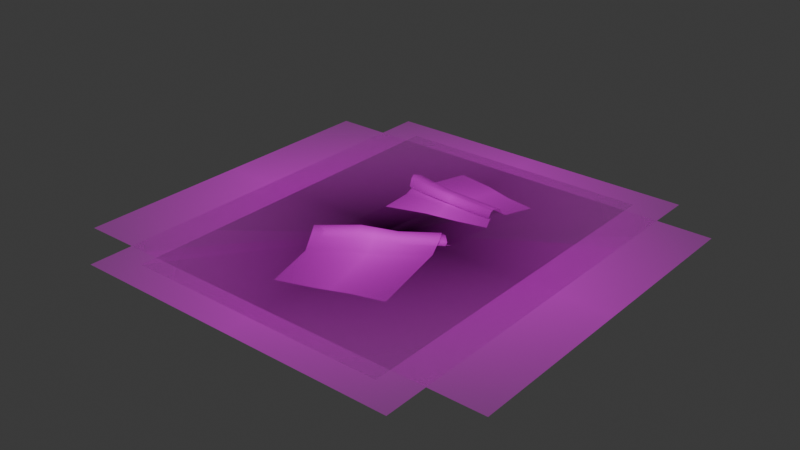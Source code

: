 # Source: rugs.blend  (saved by Blender 5.0.119; exported with 4.5.12 LTS)
import bpy
from mathutils import Matrix  # noqa: F401  (used for matrix-valued properties, if any)

bpy.ops.wm.read_factory_settings(use_empty=True)
scene = bpy.context.scene
scene.name = 'Scene'

# ---- collections
col_rug_big_beige = bpy.data.collections.new('rug_big_beige'); scene.collection.children.link(col_rug_big_beige)
col_rug_rose_gold = bpy.data.collections.new('rug_rose_gold'); scene.collection.children.link(col_rug_rose_gold)
col_rug_black_flora = bpy.data.collections.new('rug_black_flora'); scene.collection.children.link(col_rug_black_flora)
col_rug_orange_geometrical = bpy.data.collections.new('rug_orange_geometrical'); scene.collection.children.link(col_rug_orange_geometrical)
col_couch2 = bpy.data.collections.new('couch2')  # instanced only; not linked into the scene
col_couch1 = bpy.data.collections.new('couch1')  # instanced only; not linked into the scene
col_shelf1 = bpy.data.collections.new('shelf1')  # instanced only; not linked into the scene

# ---- images (referenced by path relative to the original .blend; pixels are not part of the script)
import os
ASSET_DIR = os.environ.get("B2B_ASSET_DIR", "")  # directory of the original .blend (textures are referenced by path, not embedded)
HERE = os.path.dirname(os.path.abspath(__file__))  # packed textures are extracted next to this script under _unpacked/

def load_image(name, relpath, width, height, colorspace="sRGB"):
    """Load a texture the original file referenced (path relative to the .blend, or extracted next to this script)."""
    p = next((c for c in (os.path.join(HERE, relpath), os.path.join(ASSET_DIR, relpath)) if relpath and os.path.exists(c)), "")
    if p:
        img = bpy.data.images.load(p, check_existing=True)
        img.name = name
    else:  # same state as the original file: an image datablock whose file is absent (Cycles renders it pink)
        img = bpy.data.images.new(name, width, height)
        img.source = "FILE"
        img.filepath = "//" + (relpath or name)
    img.colorspace_settings.name = colorspace
    return img
img_big_beige_rose_roman_rug_png = load_image('big_beige_rose_roman_rug.png', 'big_beige_rose_roman_rug.png', 1024, 1024, 'sRGB')
img_big_rose_and_gold_rug_png = load_image('big_rose_and_gold_rug.png', 'big_rose_and_gold_rug.png', 1024, 1024, 'sRGB')
img_black_floral_rug_png = load_image('black_floral_rug.png', 'black_floral_rug.png', 1024, 1024, 'sRGB')
img_small_orange_geometrical_pattern_rug_png = load_image('small_orange_geometrical_pattern_rug.png', 'small_orange_geometrical_pattern_rug.png', 1024, 1024, 'sRGB')

# ---- materials (node trees are filled in below, after node groups)
mat_big_beige_rose_roman_rug = bpy.data.materials.new('big_beige_rose_roman_rug')
mat_big_rose_and_gold_rug = bpy.data.materials.new('big_rose_and_gold_rug')
mat_black_floral_rug = bpy.data.materials.new('black_floral_rug')
mat_small_orange_geometrical_pattern_rug = bpy.data.materials.new('small_orange_geometrical_pattern_rug')

# ---- material node trees
mat_big_beige_rose_roman_rug.use_nodes = True; mat_big_beige_rose_roman_rug.node_tree.nodes.clear()
_N = mat_big_beige_rose_roman_rug.node_tree.nodes; _L = mat_big_beige_rose_roman_rug.node_tree.links
n0 = _N.new('ShaderNodeOutputMaterial'); n0.name = 'Material Output'; n0.location = (0, 0)
n1 = _N.new('ShaderNodeTexImage'); n1.name = 'Image Texture'; n1.location = (-555, -4)
n1.image = img_big_beige_rose_roman_rug_png
n1.extension = 'CLIP'
n2 = _N.new('ShaderNodeBsdfPrincipled'); n2.name = 'Principled BSDF'; n2.location = (-255, 9)
_L.new(n1.outputs[0], n2.inputs[0])
_L.new(n1.outputs[1], n2.inputs[4])
_L.new(n2.outputs[0], n0.inputs[0])
n0.is_active_output = True
mat_big_rose_and_gold_rug.use_nodes = True; mat_big_rose_and_gold_rug.node_tree.nodes.clear()
_N = mat_big_rose_and_gold_rug.node_tree.nodes; _L = mat_big_rose_and_gold_rug.node_tree.links
n0 = _N.new('ShaderNodeOutputMaterial'); n0.name = 'Material Output'; n0.location = (0, 0)
n1 = _N.new('ShaderNodeTexImage'); n1.name = 'Image Texture'; n1.location = (-400, 0)
n1.image = img_big_rose_and_gold_rug_png
n1.extension = 'CLIP'
n2 = _N.new('ShaderNodeBsdfPrincipled'); n2.name = 'Principled BSDF'; n2.location = (-200, 0)
_L.new(n1.outputs[0], n2.inputs[0])
_L.new(n1.outputs[1], n2.inputs[4])
_L.new(n2.outputs[0], n0.inputs[0])
n0.is_active_output = True
mat_black_floral_rug.use_nodes = True; mat_black_floral_rug.node_tree.nodes.clear()
_N = mat_black_floral_rug.node_tree.nodes; _L = mat_black_floral_rug.node_tree.links
n0 = _N.new('ShaderNodeOutputMaterial'); n0.name = 'Material Output'; n0.location = (0, 0)
n1 = _N.new('ShaderNodeTexImage'); n1.name = 'Image Texture'; n1.location = (-400, 0)
n1.image = img_black_floral_rug_png
n1.extension = 'CLIP'
n2 = _N.new('ShaderNodeBsdfPrincipled'); n2.name = 'Principled BSDF'; n2.location = (-200, 0)
_L.new(n1.outputs[0], n2.inputs[0])
_L.new(n1.outputs[1], n2.inputs[4])
_L.new(n2.outputs[0], n0.inputs[0])
n0.is_active_output = True
mat_small_orange_geometrical_pattern_rug.use_nodes = True; mat_small_orange_geometrical_pattern_rug.node_tree.nodes.clear()
_N = mat_small_orange_geometrical_pattern_rug.node_tree.nodes; _L = mat_small_orange_geometrical_pattern_rug.node_tree.links
n0 = _N.new('ShaderNodeOutputMaterial'); n0.name = 'Material Output'; n0.location = (141, -4)
n1 = _N.new('ShaderNodeTexImage'); n1.name = 'Image Texture'; n1.location = (-765, 2)
n1.image = img_small_orange_geometrical_pattern_rug_png
n1.extension = 'CLIP'
n2 = _N.new('ShaderNodeBsdfPrincipled'); n2.name = 'Principled BSDF'; n2.location = (-200, 0)
n2.inputs[2].default_value = 1.0
n3 = _N.new('ShaderNodeMix'); n3.name = 'Mix'; n3.location = (-422, 171)
n3.data_type = 'RGBA'
n3.blend_type = 'MULTIPLY'
n3.inputs[0].default_value = 1.0
n4 = _N.new('ShaderNodeVertexColor'); n4.name = 'Color Attribute'; n4.location = (-677, 133)
_L.new(n3.outputs[2], n2.inputs[0])
_L.new(n1.outputs[1], n2.inputs[4])
_L.new(n1.outputs[0], n3.inputs[6])
_L.new(n4.outputs[0], n3.inputs[7])
_L.new(n2.outputs[0], n0.inputs[0])
n0.is_active_output = True

# ---- world
world_world = bpy.data.worlds.new('World'); scene.world = world_world
world_world.use_nodes = True; world_world.node_tree.nodes.clear()
_N = world_world.node_tree.nodes; _L = world_world.node_tree.links
n0 = _N.new('ShaderNodeOutputWorld'); n0.name = 'World Output'; n0.location = (200, 100)
n1 = _N.new('ShaderNodeBackground'); n1.name = 'Background'; n1.location = (-200, 100)
n1.inputs[0].default_value = (0.05088, 0.05088, 0.05088, 1.0)
_L.new(n1.outputs[0], n0.inputs[0])
n0.is_active_output = True
world_world.color = (0.05088, 0.05088, 0.05088)
world_world.sun_shadow_jitter_overblur = 0.0

# ---- meshes
me_big_beige_rose_roman_rug = bpy.data.meshes.new('big_beige_rose_roman_rug')
me_big_beige_rose_roman_rug.from_pydata([(-1.352, -1.742, 0.0), (1.352, -1.742, 0.0), (-1.352, 1.742, 0.0), (1.352, 1.742, 0.0)], [], [(0, 1, 3, 2)])
_uv = me_big_beige_rose_roman_rug.uv_layers.new(name='UVMap')
_uv.uv.foreach_set('vector', [0.0, 0.0, 1.0, 0.0, 1.0, 1.0, 0.0, 1.0])
me_big_beige_rose_roman_rug.materials.append(mat_big_beige_rose_roman_rug)
me_big_beige_rose_roman_rug.update()
me_big_rose_and_gold_rug = bpy.data.meshes.new('big_rose_and_gold_rug')
me_big_rose_and_gold_rug.from_pydata([(-0.6467, -0.5, 0.0), (0.6467, -0.5, 0.0), (-0.6467, 0.5, 0.0), (0.6467, 0.5, 0.0)], [], [(0, 1, 3, 2)])
_uv = me_big_rose_and_gold_rug.uv_layers.new(name='UVMap')
_uv.uv.foreach_set('vector', [0.0, 0.0, 1.0, 0.0, 1.0, 1.0, 0.0, 1.0])
me_big_rose_and_gold_rug.materials.append(mat_big_rose_and_gold_rug)
me_big_rose_and_gold_rug.update()
me_black_floral_rug = bpy.data.meshes.new('black_floral_rug')
me_black_floral_rug.from_pydata([(-0.3554, -0.5, 0.0), (0.3554, -0.5, 0.0), (-0.3554, 0.5, 0.0), (0.3554, 0.5, 0.0)], [], [(0, 1, 3, 2)])
_uv = me_black_floral_rug.uv_layers.new(name='UVMap')
_uv.uv.foreach_set('vector', [0.0, 0.0, 1.0, 0.0, 1.0, 1.0, 0.0, 1.0])
me_black_floral_rug.materials.append(mat_black_floral_rug)
me_black_floral_rug.update()
me_small_orange_geometrical_pattern_rug = bpy.data.meshes.new('small_orange_geometrical_pattern_rug')
me_small_orange_geometrical_pattern_rug.from_pydata([(-0.2195, -1.074, 0.0), (0.5517, -0.8096, 0.0), (-0.2613, 1.12, 0.0), (0.5089, 0.9607, 0.0), (-0.3695, -0.5446, 0.09936), (-0.4244, -0.404, 0.08244), (-0.4099, -0.4765, 0.1206), (0.3585, 0.08279, 0.06792), (0.3861, -0.0225, 0.08715), (0.3593, 0.03508, 0.1086), (0.4033, 0.09628, -0.0003364), (0.3754, 0.07961, 0.01581), (0.3946, 0.03434, 0.01176), (-0.4193, -0.3668, 0.02837), (-0.4033, -0.3463, -9.772e-05), (-0.4042, -0.4051, 0.003944), (-0.3441, -0.6384, 0.0009772), (0.3963, -0.115, 0.00483), (0.06733, -0.9781, 0.0), (0.03857, 1.069, 0.0), (-0.1304, -0.2077, 0.09324), (-0.1306, -0.276, 0.1349), (-0.1038, -0.3472, 0.1087), (-0.1131, -0.1627, 0.0), (-0.1168, -0.2241, 0.004023), (-0.1289, -0.1823, 0.03376), (-0.08056, -0.4407, 0.0004911), (0.3038, -0.8811, 0.0), (0.1204, -0.1617, 0.1195), (0.1427, -0.2243, 0.09742), (0.138, -0.127, 0.005444), (0.1247, -0.08071, 0.02308), (0.1621, -0.3127, 0.002467), (0.282, 0.9951, 0.0), (0.1174, -0.09402, 0.07945), (0.1421, -0.04574, -0.0002265), (-0.3697, 0.2706, 0.0), (0.4382, 0.4765, 0.0), (-0.06151, 0.3713, 0.0), (0.1903, 0.4171, 0.0), (0.4136, 0.7176, 0.01233), (0.3905, 0.6013, 0.01487), (-0.09639, 0.5619, 0.006252), (-0.07788, 0.7686, 0.005633), (-0.1047, 0.6193, 0.01027), (-0.383, 0.5367, 0.003492), (0.1321, 0.6185, 0.008429), (0.165, 0.749, 0.008042), (0.3987, 0.57, 0.01379), (-0.3935, 0.6168, 0.02289), (-0.3607, 0.7907, 0.009219), (0.1446, 0.5711, 0.007432), (0.4162, 0.6743, 0.07196), (0.4081, 0.6093, 0.09383), (-0.08825, 0.7132, 0.06528), (-0.09806, 0.6402, 0.08532), (0.1393, 0.6313, 0.08152), (0.1522, 0.7007, 0.06411), (-0.4072, 0.6561, 0.1254), (-0.3905, 0.7347, 0.09805), (0.1789, 0.7723, 0.002212), (0.4242, 0.7398, 8.017e-06), (-0.06608, 0.7996, 0.0003612), (-0.3497, 0.831, 0.003519), (0.388, 0.5695, 0.02136), (0.1351, 0.5879, 0.01567), (-0.1012, 0.5892, 0.02647), (-0.3921, 0.5923, 0.04712), (0.3989, 0.5813, 0.07358), (0.1368, 0.6021, 0.06559), (-0.0993, 0.608, 0.0729), (-0.4, 0.6177, 0.1023)], [], [(20, 5, 6, 21), (21, 6, 4, 22), (23, 14, 15, 24), (24, 15, 13, 25), (34, 7, 11, 31), (27, 1, 17, 32), (22, 26, 32, 29), (0, 18, 26, 16), (5, 20, 25, 13), (4, 16, 26, 22), (30, 24, 25, 31), (35, 23, 24, 30), (28, 21, 22, 29), (34, 20, 21, 28), (7, 34, 28, 9), (9, 28, 29, 8), (10, 35, 30, 12), (12, 30, 31, 11), (29, 32, 17, 8), (18, 27, 32, 26), (20, 34, 31, 25), (23, 35, 39, 38), (14, 23, 38, 36), (35, 10, 37, 39), (47, 40, 61, 60), (50, 43, 62, 63), (39, 37, 48, 51), (36, 38, 42, 45), (38, 39, 51, 42), (43, 47, 60, 62), (60, 61, 3, 33), (51, 48, 41, 46), (62, 60, 33, 19), (45, 42, 44, 49), (63, 62, 19, 2), (42, 51, 46, 44), (55, 56, 57, 54), (58, 55, 54, 59), (56, 53, 52, 57), (40, 47, 57, 52), (64, 65, 46, 41), (43, 50, 59, 54), (47, 43, 54, 57), (65, 66, 44, 46), (66, 67, 49, 44), (70, 71, 67, 66), (69, 70, 66, 65), (68, 69, 65, 64), (44, 49, 41, 46), (53, 56, 69, 68), (56, 55, 70, 69), (55, 58, 71, 70)])
me_small_orange_geometrical_pattern_rug.polygons.foreach_set('use_smooth', [1, 1, 1, 1, 1, 1, 1, 1, 1, 1, 1, 1, 1, 1, 1, 1, 1, 1, 1, 1, 1, 1, 1, 1, 1, 1, 1, 1, 1, 1, 1, 1, 1, 1, 1, 1, 1, 1, 1, 1, 1, 1, 1, 1, 1, 1, 1, 1, 0, 1, 1, 1])
_uv = me_small_orange_geometrical_pattern_rug.uv_layers.new(name='UVMap')
_uv.uv.foreach_set('vector', [0.3666, 0.3954, 0.0, 0.325, 0.001959, 0.2889, 0.3679, 0.3592, 0.3679, 0.3592, 0.001959, 0.2889, 0.0004018, 0.2573, 0.3669, 0.3276, 0.3666, 0.4304, 0.0, 0.3601, 0.00125, 0.3519, 0.3674, 0.4222, 0.3674, 0.4222, 0.00125, 0.3519, 0.0, 0.3345, 0.3666, 0.4049, 0.6776, 0.4551, 1.0, 0.517, 1.0, 0.5265, 0.6776, 0.4646, 0.6776, 0.0, 1.0, 0.0, 1.0, 0.3751, 0.6776, 0.3184, 0.3669, 0.3276, 0.3666, 0.2637, 0.6776, 0.3184, 0.6777, 0.3873, 0.0, 0.0, 0.3666, 0.0, 0.3666, 0.2637, 0.0, 0.1992, 0.0, 0.325, 0.3666, 0.3954, 0.3666, 0.4049, 0.0, 0.3345, 0.0004018, 0.2573, 0.0, 0.1992, 0.3666, 0.2637, 0.3669, 0.3276, 0.678, 0.4819, 0.3674, 0.4222, 0.3666, 0.4049, 0.6776, 0.4646, 0.6776, 0.4902, 0.3666, 0.4304, 0.3674, 0.4222, 0.678, 0.4819, 0.6782, 0.4188, 0.3679, 0.3592, 0.3669, 0.3276, 0.6777, 0.3873, 0.6776, 0.4551, 0.3666, 0.3954, 0.3679, 0.3592, 0.6782, 0.4188, 1.0, 0.517, 0.6776, 0.4551, 0.6782, 0.4188, 1.0, 0.4806, 1.0, 0.4806, 0.6782, 0.4188, 0.6777, 0.3873, 1.0, 0.4492, 1.0, 0.5521, 0.6776, 0.4902, 0.678, 0.4819, 1.0, 0.5437, 1.0, 0.5437, 0.678, 0.4819, 0.6776, 0.4646, 1.0, 0.5265, 0.6777, 0.3873, 0.6776, 0.3184, 1.0, 0.3751, 1.0, 0.4492, 0.3666, 0.0, 0.6776, 0.0, 0.6776, 0.3184, 0.3666, 0.2637, 0.3666, 0.3954, 0.6776, 0.4551, 0.6776, 0.4646, 0.3666, 0.4049, 0.3666, 0.4304, 0.6776, 0.4902, 0.6776, 0.7026, 0.3666, 0.6678, 0.0, 0.3601, 0.3666, 0.4304, 0.3666, 0.6678, 0.0, 0.6267, 0.6776, 0.4902, 1.0, 0.5521, 1.0, 0.7387, 0.6776, 0.7026, 0.6776, 0.8821, 1.0, 0.8699, 1.0, 0.885, 0.6776, 0.8957, 0.0, 0.9026, 0.3666, 0.8821, 0.3666, 0.8957, 0.0, 0.9139, 0.6776, 0.7026, 1.0, 0.7387, 1.0, 0.7974, 0.6776, 0.7934, 0.0, 0.6267, 0.3666, 0.6678, 0.3666, 0.7795, 0.0, 0.7816, 0.3666, 0.6678, 0.6776, 0.7026, 0.6776, 0.7934, 0.3666, 0.7795, 0.3666, 0.8821, 0.6776, 0.8821, 0.6776, 0.8957, 0.3666, 0.8957, 0.6776, 0.8957, 1.0, 0.885, 1.0, 1.0, 0.6776, 1.0, 0.6776, 0.7934, 1.0, 0.7974, 1.0, 0.814, 0.6776, 0.819, 0.3666, 0.8957, 0.6776, 0.8957, 0.6776, 1.0, 0.3666, 1.0, 0.0, 0.7816, 0.3666, 0.7795, 0.3666, 0.8111, 0.0, 0.8253, 0.0, 0.9139, 0.3666, 0.8957, 0.3666, 1.0, 0.0, 1.0, 0.3666, 0.7795, 0.6776, 0.7934, 0.6776, 0.819, 0.3666, 0.8111, 0.3666, 0.8332, 0.6776, 0.8377, 0.6776, 0.8599, 0.3666, 0.8565, 0.0, 0.8509, 0.3666, 0.8332, 0.3666, 0.8565, 0.0, 0.8739, 0.6776, 0.8377, 1.0, 0.8296, 1.0, 0.8507, 0.6776, 0.8599, 1.0, 0.8699, 0.6776, 0.8821, 0.6776, 0.8599, 1.0, 0.8507, 1.0, 0.8218, 0.6776, 0.8284, 0.6776, 0.819, 1.0, 0.814, 0.3666, 0.8821, 0.0, 0.9026, 0.0, 0.8739, 0.3666, 0.8565, 0.6776, 0.8821, 0.3666, 0.8821, 0.3666, 0.8565, 0.6776, 0.8599, 0.6776, 0.8284, 0.3666, 0.8222, 0.3666, 0.8111, 0.6776, 0.819, 0.3666, 0.8222, 5.411e-08, 0.8382, 0.0, 0.8253, 0.3666, 0.8111, 0.3666, 0.8274, 2.836e-08, 0.8442, 5.411e-08, 0.8382, 0.3666, 0.8222, 0.6776, 0.8328, 0.3666, 0.8274, 0.3666, 0.8222, 0.6776, 0.8284, 1.0, 0.8255, 0.6776, 0.8328, 0.6776, 0.8284, 1.0, 0.8218, 0.0, 0.0, 0.0, 0.0, 0.0, 0.0, 0.0, 0.0, 1.0, 0.8296, 0.6776, 0.8377, 0.6776, 0.8328, 1.0, 0.8255, 0.6776, 0.8377, 0.3666, 0.8332, 0.3666, 0.8274, 0.6776, 0.8328, 0.3666, 0.8332, 0.0, 0.8509, 2.836e-08, 0.8442, 0.3666, 0.8274])
_ca = me_small_orange_geometrical_pattern_rug.color_attributes.new('Attribute', 'BYTE_COLOR', 'CORNER')
_ca.data.foreach_set('color', [1.0, 1.0, 1.0, 1.0, 1.0, 1.0, 1.0, 1.0, 1.0, 1.0, 1.0, 1.0, 1.0, 1.0, 1.0, 1.0, 1.0, 1.0, 1.0, 1.0, 1.0, 1.0, 1.0, 1.0, 1.0, 1.0, 1.0, 1.0, 1.0, 1.0, 1.0, 1.0, 1.0, 1.0, 1.0, 1.0, 1.0, 1.0, 1.0, 1.0, 1.0, 1.0, 1.0, 1.0, 1.0, 1.0, 1.0, 1.0, 1.0, 1.0, 1.0, 1.0, 1.0, 1.0, 1.0, 1.0, 1.0, 1.0, 1.0, 1.0, 1.0, 1.0, 1.0, 1.0, 1.0, 1.0, 1.0, 1.0, 1.0, 1.0, 1.0, 1.0, 1.0, 1.0, 1.0, 1.0, 1.0, 1.0, 1.0, 1.0, 1.0, 1.0, 1.0, 1.0, 1.0, 1.0, 1.0, 1.0, 1.0, 1.0, 1.0, 1.0, 1.0, 1.0, 1.0, 1.0, 1.0, 1.0, 1.0, 1.0, 1.0, 1.0, 1.0, 1.0, 1.0, 1.0, 1.0, 1.0, 1.0, 1.0, 1.0, 1.0, 1.0, 1.0, 1.0, 1.0, 1.0, 1.0, 1.0, 1.0, 1.0, 1.0, 1.0, 1.0, 1.0, 1.0, 1.0, 1.0, 1.0, 1.0, 1.0, 1.0, 1.0, 1.0, 1.0, 1.0, 1.0, 1.0, 1.0, 1.0, 1.0, 1.0, 1.0, 1.0, 1.0, 1.0, 1.0, 1.0, 1.0, 1.0, 1.0, 1.0, 1.0, 1.0, 1.0, 1.0, 1.0, 1.0, 1.0, 1.0, 1.0, 1.0, 1.0, 1.0, 1.0, 1.0, 1.0, 1.0, 1.0, 1.0, 1.0, 1.0, 1.0, 1.0, 1.0, 1.0, 1.0, 1.0, 1.0, 1.0, 1.0, 1.0, 1.0, 1.0, 1.0, 1.0, 1.0, 1.0, 1.0, 1.0, 1.0, 1.0, 1.0, 1.0, 1.0, 1.0, 1.0, 1.0, 1.0, 1.0, 1.0, 1.0, 1.0, 1.0, 1.0, 1.0, 1.0, 1.0, 1.0, 1.0, 1.0, 1.0, 1.0, 1.0, 1.0, 1.0, 1.0, 1.0, 1.0, 1.0, 1.0, 1.0, 1.0, 1.0, 1.0, 1.0, 1.0, 1.0, 1.0, 1.0, 1.0, 1.0, 1.0, 1.0, 1.0, 1.0, 1.0, 1.0, 1.0, 1.0, 1.0, 1.0, 1.0, 1.0, 1.0, 1.0, 1.0, 1.0, 1.0, 1.0, 1.0, 1.0, 1.0, 1.0, 1.0, 1.0, 1.0, 1.0, 1.0, 1.0, 1.0, 1.0, 1.0, 1.0, 1.0, 1.0, 1.0, 1.0, 1.0, 1.0, 1.0, 1.0, 1.0, 1.0, 1.0, 1.0, 1.0, 1.0, 1.0, 1.0, 1.0, 1.0, 1.0, 1.0, 1.0, 1.0, 1.0, 1.0, 1.0, 1.0, 1.0, 1.0, 1.0, 1.0, 1.0, 1.0, 1.0, 1.0, 1.0, 1.0, 1.0, 1.0, 1.0, 1.0, 1.0, 1.0, 1.0, 1.0, 1.0, 1.0, 1.0, 1.0, 1.0, 1.0, 1.0, 1.0, 1.0, 1.0, 1.0, 1.0, 1.0, 1.0, 1.0, 1.0, 1.0, 1.0, 1.0, 1.0, 1.0, 1.0, 1.0, 1.0, 1.0, 1.0, 1.0, 1.0, 1.0, 1.0, 1.0, 1.0, 1.0, 1.0, 1.0, 1.0, 1.0, 1.0, 1.0, 1.0, 1.0, 1.0, 1.0, 1.0, 1.0, 1.0, 1.0, 1.0, 1.0, 1.0, 1.0, 1.0, 1.0, 1.0, 1.0, 1.0, 1.0, 1.0, 1.0, 1.0, 1.0, 1.0, 1.0, 1.0, 1.0, 1.0, 1.0, 1.0, 1.0, 1.0, 1.0, 1.0, 1.0, 1.0, 1.0, 1.0, 1.0, 1.0, 1.0, 1.0, 1.0, 1.0, 1.0, 1.0, 1.0, 1.0, 1.0, 1.0, 1.0, 1.0, 1.0, 1.0, 1.0, 1.0, 1.0, 1.0, 1.0, 1.0, 1.0, 1.0, 1.0, 1.0, 1.0, 1.0, 1.0, 1.0, 1.0, 1.0, 1.0, 1.0, 1.0, 1.0, 1.0, 1.0, 1.0, 1.0, 1.0, 1.0, 1.0, 1.0, 1.0, 1.0, 1.0, 1.0, 1.0, 1.0, 1.0, 1.0, 1.0, 1.0, 1.0, 1.0, 1.0, 1.0, 1.0, 1.0, 1.0, 1.0, 1.0, 1.0, 1.0, 1.0, 1.0, 1.0, 1.0, 1.0, 1.0, 1.0, 1.0, 1.0, 1.0, 1.0, 1.0, 1.0, 1.0, 1.0, 1.0, 1.0, 1.0, 1.0, 1.0, 1.0, 1.0, 1.0, 1.0, 1.0, 1.0, 1.0, 1.0, 1.0, 1.0, 1.0, 1.0, 1.0, 1.0, 1.0, 1.0, 1.0, 1.0, 1.0, 1.0, 1.0, 1.0, 1.0, 1.0, 1.0, 1.0, 1.0, 1.0, 1.0, 1.0, 1.0, 1.0, 1.0, 1.0, 1.0, 1.0, 1.0, 1.0, 1.0, 1.0, 1.0, 1.0, 1.0, 1.0, 1.0, 1.0, 1.0, 1.0, 1.0, 1.0, 1.0, 1.0, 1.0, 1.0, 1.0, 1.0, 1.0, 1.0, 1.0, 1.0, 1.0, 1.0, 1.0, 1.0, 1.0, 1.0, 1.0, 1.0, 1.0, 1.0, 1.0, 1.0, 1.0, 1.0, 1.0, 1.0, 1.0, 1.0, 1.0, 1.0, 1.0, 1.0, 1.0, 1.0, 1.0, 1.0, 1.0, 1.0, 1.0, 1.0, 1.0, 1.0, 1.0, 1.0, 1.0, 1.0, 1.0, 1.0, 1.0, 1.0, 1.0, 1.0, 1.0, 1.0, 1.0, 1.0, 1.0, 1.0, 1.0, 1.0, 1.0, 1.0, 1.0, 1.0, 1.0, 1.0, 1.0, 1.0, 1.0, 1.0, 1.0, 1.0, 1.0, 1.0, 1.0, 1.0, 1.0, 1.0, 1.0, 1.0, 1.0, 1.0, 1.0, 1.0, 1.0, 1.0, 1.0, 1.0, 1.0, 1.0, 1.0, 1.0, 1.0, 1.0, 1.0, 1.0, 1.0, 1.0, 1.0, 1.0, 1.0, 1.0, 1.0, 1.0, 1.0, 1.0, 1.0, 1.0, 1.0, 1.0, 1.0, 1.0, 1.0, 1.0, 1.0, 1.0, 1.0, 1.0, 1.0, 1.0, 1.0, 1.0, 1.0, 1.0, 1.0, 1.0, 1.0, 1.0, 1.0, 1.0, 1.0, 1.0, 1.0, 1.0, 1.0, 1.0, 1.0, 1.0, 1.0, 1.0, 1.0, 1.0, 1.0, 1.0, 1.0, 1.0, 1.0, 1.0, 1.0, 1.0, 1.0, 1.0, 1.0, 1.0, 1.0, 1.0, 1.0, 1.0, 1.0, 1.0, 1.0, 1.0, 1.0, 1.0, 1.0, 1.0, 1.0, 1.0, 1.0, 1.0, 1.0, 1.0, 1.0, 1.0, 1.0, 1.0, 1.0, 1.0, 1.0, 1.0, 1.0, 1.0, 1.0, 1.0, 1.0, 1.0, 1.0, 1.0, 1.0, 1.0, 1.0, 1.0, 1.0, 1.0, 1.0, 1.0, 1.0, 1.0, 1.0, 1.0, 1.0, 1.0, 1.0, 1.0, 1.0, 1.0, 1.0, 1.0, 1.0, 1.0, 1.0, 1.0, 1.0, 1.0, 1.0, 1.0, 1.0, 1.0, 1.0, 1.0, 1.0, 1.0, 1.0, 1.0, 1.0, 1.0, 1.0, 1.0, 1.0, 1.0, 1.0, 1.0, 1.0, 1.0, 1.0, 1.0, 1.0, 1.0, 1.0, 1.0, 1.0, 1.0, 1.0, 1.0, 1.0, 1.0, 1.0, 1.0, 1.0, 1.0, 1.0, 1.0, 1.0, 1.0, 1.0, 1.0, 1.0, 1.0, 1.0, 1.0, 1.0, 1.0, 1.0, 1.0, 1.0, 1.0, 1.0, 1.0, 1.0, 1.0, 1.0, 1.0, 1.0, 1.0, 1.0, 1.0, 1.0, 1.0, 1.0, 1.0, 1.0, 1.0, 1.0, 1.0, 1.0, 1.0, 1.0, 1.0, 1.0, 1.0, 1.0, 1.0, 1.0, 1.0, 1.0, 1.0, 1.0, 1.0, 1.0, 1.0, 1.0, 1.0, 1.0, 1.0, 1.0, 1.0, 1.0, 1.0, 1.0, 1.0, 1.0, 1.0, 1.0])
me_small_orange_geometrical_pattern_rug.materials.append(mat_small_orange_geometrical_pattern_rug)
me_small_orange_geometrical_pattern_rug.use_paint_bone_selection = False
me_small_orange_geometrical_pattern_rug.use_paint_mask = True
me_small_orange_geometrical_pattern_rug.update()

# ---- objects
ob_couch2 = bpy.data.objects.new('couch2', None)
ob_couch1 = bpy.data.objects.new('couch1', None)
ob_shelf1 = bpy.data.objects.new('shelf1', None)
ob_big_beige_rose_roman_rug = bpy.data.objects.new('big_beige_rose_roman_rug', me_big_beige_rose_roman_rug)
ob_big_rose_and_gold_rug = bpy.data.objects.new('big_rose_and_gold_rug', me_big_rose_and_gold_rug)
ob_black_floral_rug = bpy.data.objects.new('black_floral_rug', me_black_floral_rug)
ob_small_orange_geometrical_pattern_rug = bpy.data.objects.new('small_orange_geometrical_pattern_rug', me_small_orange_geometrical_pattern_rug)

# ---- transforms, parenting, visibility, modifiers, constraints
ob_couch2.location = (-1.221, 2.009, -2.98e-08)
ob_couch2.rotation_euler = (0.0, -0.0, -1.192e-07)
ob_couch2.instance_type = 'COLLECTION'
ob_couch1.location = (-2.116, 0.1956, -0.288)
ob_couch1.rotation_euler = (0.0, -0.0, 1.571)
ob_couch1.instance_type = 'COLLECTION'
ob_shelf1.location = (0.7689, 1.983, 0.0)
ob_shelf1.instance_type = 'COLLECTION'
ob_big_beige_rose_roman_rug.location = (0.0, 0.0, 0.02094)
ob_big_rose_and_gold_rug.location = (0.0, 0.0, 0.02094)
ob_big_rose_and_gold_rug.scale = (2.773, 2.773, 2.773)
ob_black_floral_rug.location = (0.0, 0.0, 0.02094)
ob_black_floral_rug.scale = (3.036, 3.036, 3.036)
ob_small_orange_geometrical_pattern_rug.location = (0.0, 0.0, 0.02094)
_m = ob_small_orange_geometrical_pattern_rug.modifiers.new('WeightedNormal', 'WEIGHTED_NORMAL')
ob_couch2.instance_collection = col_couch2
ob_couch1.instance_collection = col_couch1
ob_shelf1.instance_collection = col_shelf1

# ---- collection membership
scene.collection.objects.link(ob_couch2)
scene.collection.objects.link(ob_couch1)
scene.collection.objects.link(ob_shelf1)
col_rug_big_beige.objects.link(ob_big_beige_rose_roman_rug)
col_rug_rose_gold.objects.link(ob_big_rose_and_gold_rug)
col_rug_black_flora.objects.link(ob_black_floral_rug)
col_rug_orange_geometrical.objects.link(ob_small_orange_geometrical_pattern_rug)

# ---- scene / render settings (as saved in the file)
scene.frame_start = 1; scene.frame_end = 250; scene.frame_set(1)
scene.render.engine = 'BLENDER_EEVEE_NEXT'
scene.render.bake_bias = 0.0
scene.render.bake_samples = 0
scene.cycles.sampling_pattern = 'TABULATED_SOBOL'
scene.eevee.use_taa_reprojection = False
scene.eevee.use_volume_custom_range = False
bpy.context.view_layer.update()

# ---- added for rendering (the .blend has no active camera and no usable light): camera, sun
cam_auto = bpy.data.cameras.new('AutoCamera')
cam_auto.lens = 50.0
cam_auto.sensor_width = 36.0
cam_auto.clip_end = 1000.0
ob_auto_camera = bpy.data.objects.new('AutoCamera', cam_auto)
scene.collection.objects.link(ob_auto_camera)
ob_auto_camera.location = (4.62827, -5.55393, 3.79086)
ob_auto_camera.rotation_euler = (1.09748, -7.21219e-08, 0.694738)
scene.camera = ob_auto_camera
light_auto_sun = bpy.data.lights.new('AutoSun', 'SUN')
light_auto_sun.energy = 3.0
light_auto_sun.angle = 0.0523599
ob_auto_sun = bpy.data.objects.new('AutoSun', light_auto_sun)
scene.collection.objects.link(ob_auto_sun)
ob_auto_sun.rotation_euler = (0.872665, 0.174533, 0.523599)
bpy.context.view_layer.update()
